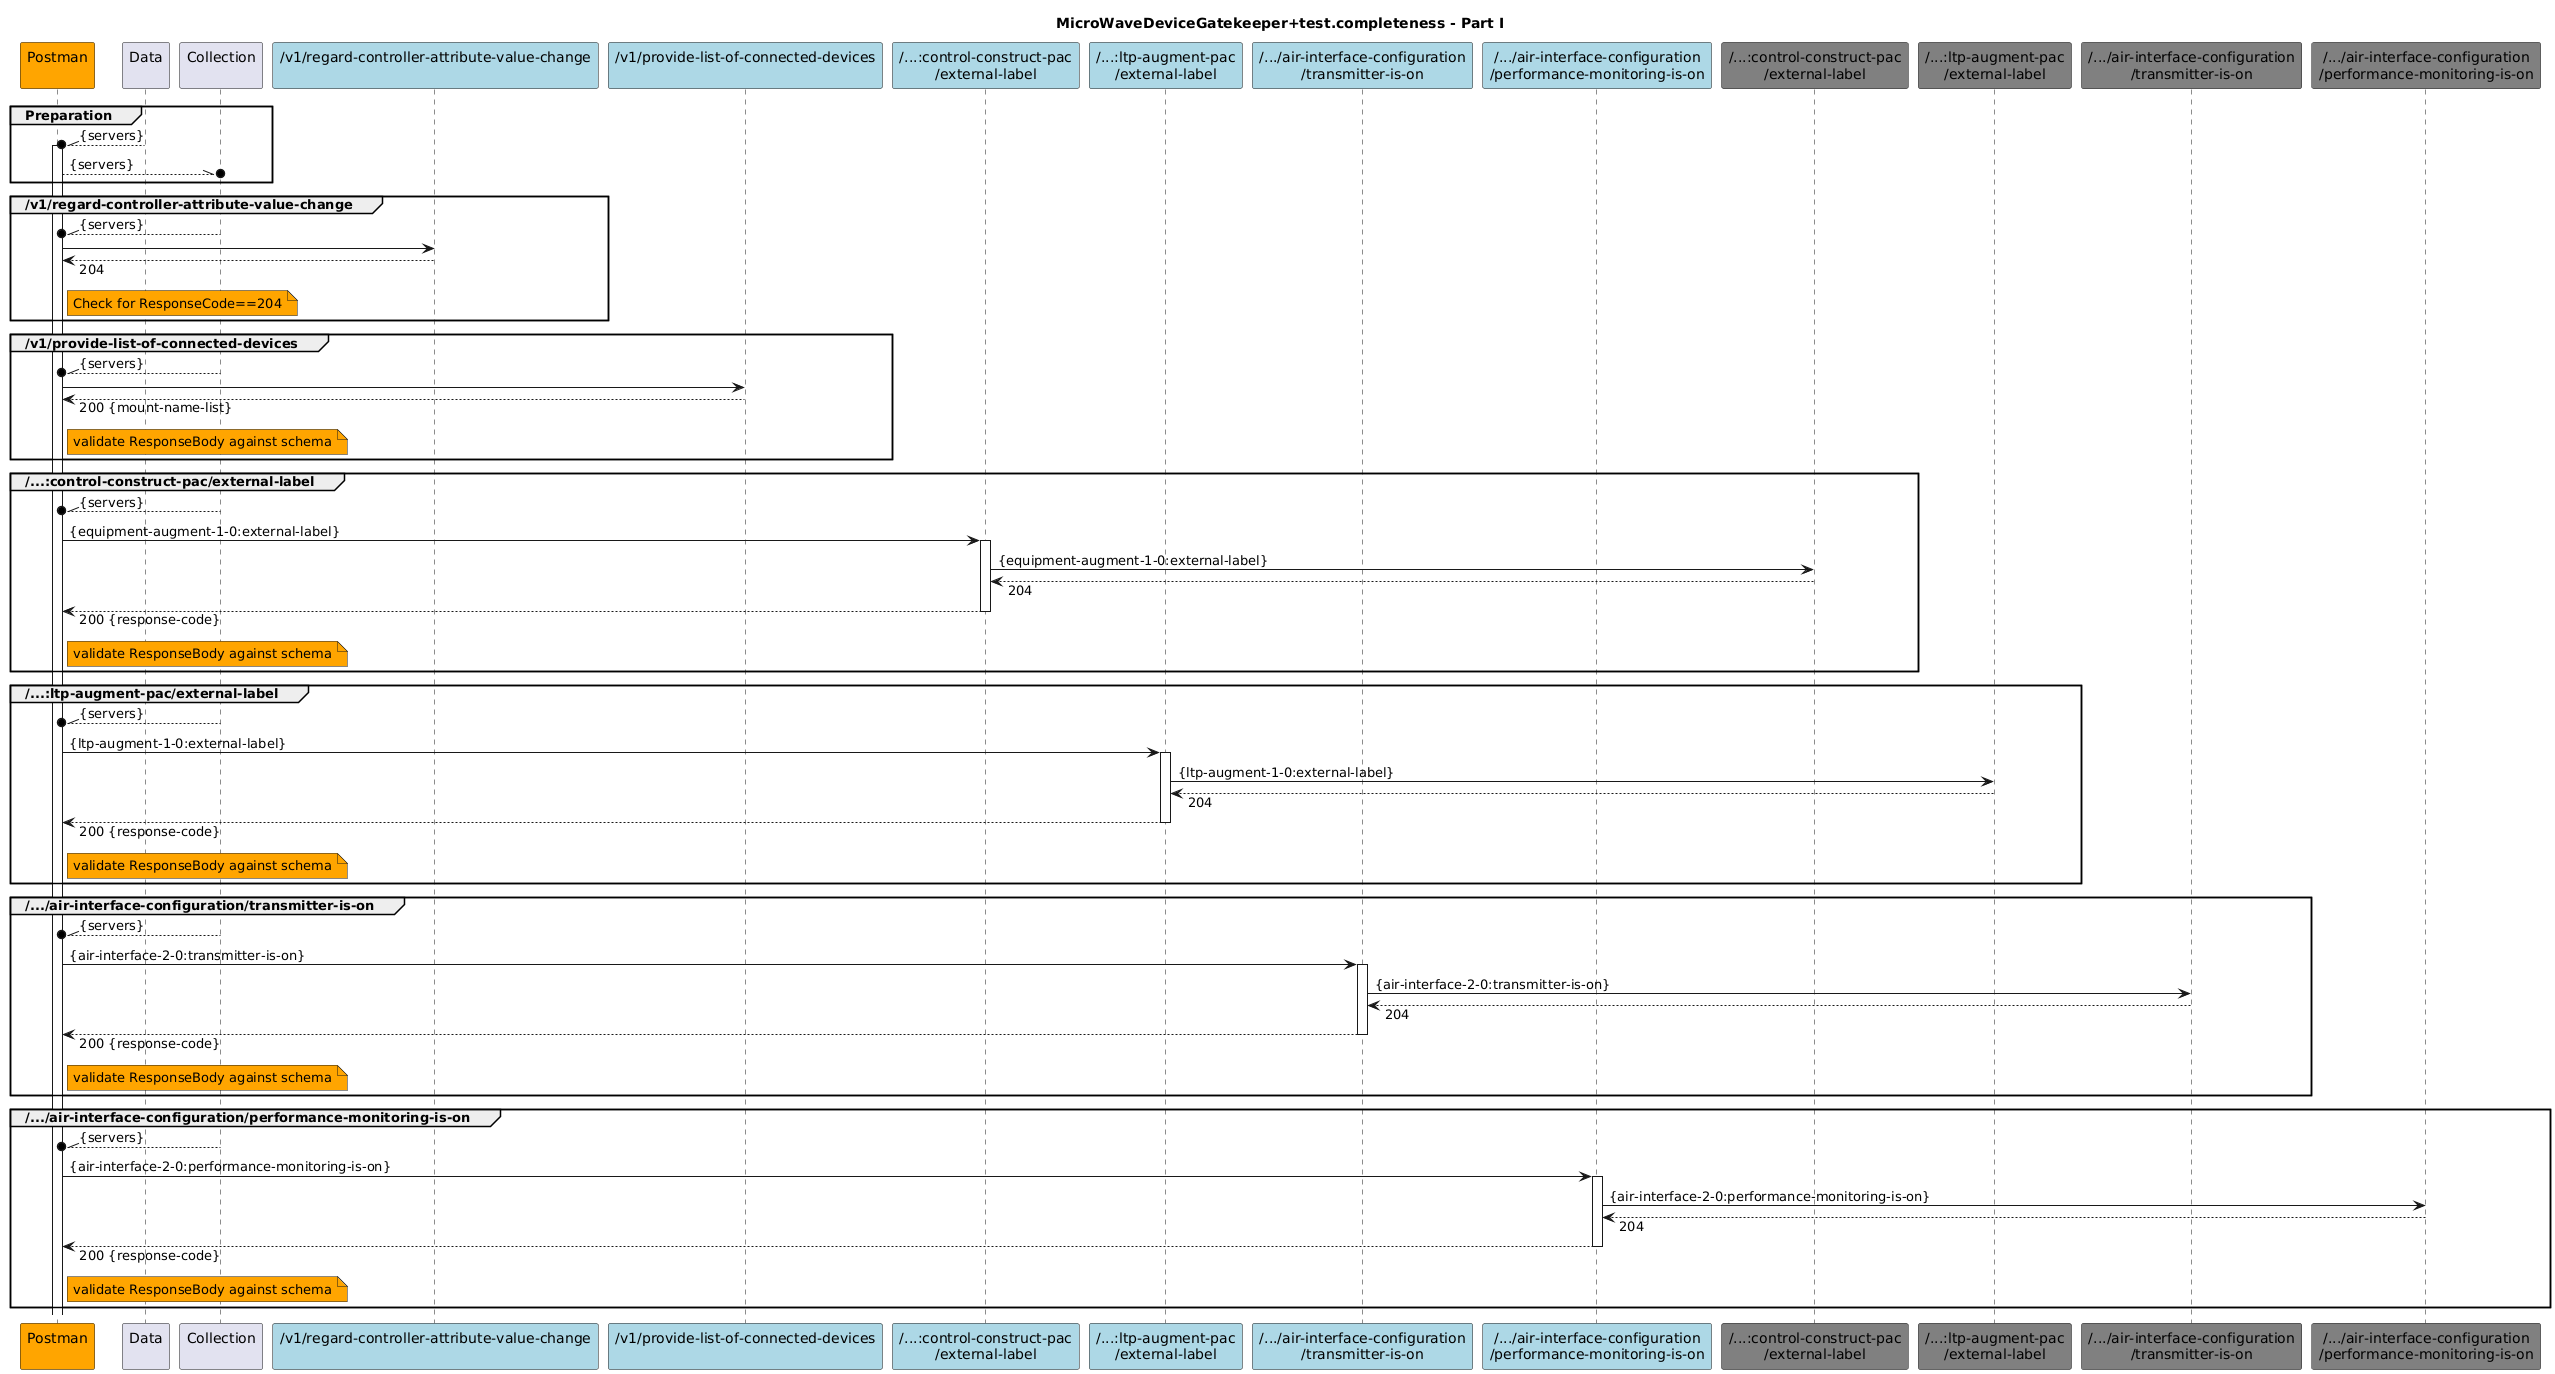

The diagram above was rendered by PlantUML. Its source (embedded in the PNG):
@startuml
skinparam responseMessageBelowArrow true

title
MicroWaveDeviceGatekeeper+test.completeness - Part I
end title

participant "Postman\n" as Postman #Orange 
participant "Data\n" as Data
participant "Collection\n" as Collection

participant "/v1/regard-controller-attribute-value-change\n" as RCAVC #LightBlue
participant "/v1/provide-list-of-connected-devices\n" as PLOCD #LightBlue
participant "/...:control-construct-pac\n/external-label" as CcEl #LightBlue
participant "/...:ltp-augment-pac\n/external-label" as LtpEl #LightBlue
participant "/.../air-interface-configuration\n/transmitter-is-on" as AiTio #LightBlue
participant "/.../air-interface-configuration\n/performance-monitoring-is-on" as AiPmio #LightBlue
participant "/...:control-construct-pac\n/external-label" as SimuCcEl #Gray
participant "/...:ltp-augment-pac\n/external-label" as SimuLtpEl #Gray
participant "/.../air-interface-configuration\n/transmitter-is-on" as SimuAiTio #Gray
participant "/.../air-interface-configuration\n/performance-monitoring-is-on" as SimuAiPmio #Gray

group Preparation
  Data --\\o Postman : {servers}
  activate Postman
  Postman --\\o Collection : {servers}
end

group /v1/regard-controller-attribute-value-change
  Collection --\\o Postman : {servers}
  Postman -> RCAVC
  Postman <-- RCAVC : 204
  note right Postman #Orange
    Check for ResponseCode==204
  end note
end

group /v1/provide-list-of-connected-devices
  Collection --\\o Postman : {servers}
  Postman -> PLOCD
  Postman <-- PLOCD : 200 {mount-name-list}
  note right Postman #Orange
    validate ResponseBody against schema
  end note
end

group /...:control-construct-pac/external-label
  Collection --\\o Postman : {servers}
  Postman -> CcEl : {equipment-augment-1-0:external-label}
  activate CcEl
  CcEl -> SimuCcEl : {equipment-augment-1-0:external-label}
  CcEl <-- SimuCcEl : 204
  Postman <-- CcEl : 200 {response-code}
  deactivate CcEl
  note right Postman #Orange
    validate ResponseBody against schema
  end note
end

group /...:ltp-augment-pac/external-label
  Collection --\\o Postman : {servers}
  Postman -> LtpEl : {ltp-augment-1-0:external-label}
  activate LtpEl
  LtpEl -> SimuLtpEl : {ltp-augment-1-0:external-label}
  LtpEl <-- SimuLtpEl : 204
  Postman <-- LtpEl : 200 {response-code}
  deactivate LtpEl
  note right Postman #Orange
    validate ResponseBody against schema
  end note
end

group /.../air-interface-configuration/transmitter-is-on
  Collection --\\o Postman : {servers}
  Postman -> AiTio : {air-interface-2-0:transmitter-is-on}
  activate AiTio
  AiTio -> SimuAiTio : {air-interface-2-0:transmitter-is-on}
  AiTio <-- SimuAiTio : 204
  Postman <-- AiTio : 200 {response-code}
  deactivate AiTio
  note right Postman #Orange
    validate ResponseBody against schema
  end note
end

group /.../air-interface-configuration/performance-monitoring-is-on
  Collection --\\o Postman : {servers}
  Postman -> AiPmio : {air-interface-2-0:performance-monitoring-is-on}
  activate AiPmio
  AiPmio -> SimuAiPmio : {air-interface-2-0:performance-monitoring-is-on}
  AiPmio <-- SimuAiPmio : 204
  Postman <-- AiPmio : 200 {response-code}
  deactivate AiPmio
  note right Postman #Orange
    validate ResponseBody against schema
  end note
end
@enduml